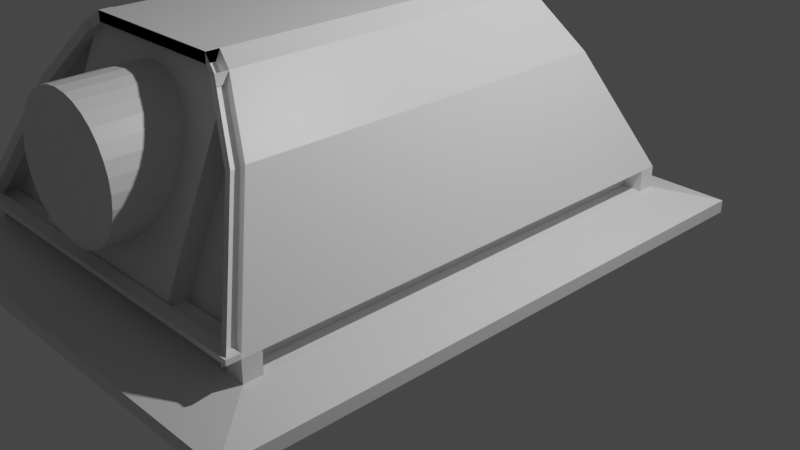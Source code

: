# Source: furnace.blend  (saved by Blender 3.0.42; exported with 4.5.12 LTS)
import bpy
from mathutils import Matrix  # noqa: F401  (used for matrix-valued properties, if any)

bpy.ops.wm.read_factory_settings(use_empty=True)
scene = bpy.context.scene
scene.name = 'Scene'

# ---- collections
col_collection = bpy.data.collections.new('Collection'); scene.collection.children.link(col_collection)

# ---- materials (node trees are filled in below, after node groups)
mat_material = bpy.data.materials.new('Material')
mat_material.alpha_threshold = 0.0
mat_material.use_transparent_shadow = False
mat_material.line_color = (0.0, 0.0, 0.0, 1.0)

# ---- material node trees
mat_material.use_nodes = True; mat_material.node_tree.nodes.clear()
_N = mat_material.node_tree.nodes; _L = mat_material.node_tree.links
n0 = _N.new('ShaderNodeOutputMaterial'); n0.name = 'Material Output'; n0.location = (300, 300)
n1 = _N.new('ShaderNodeBsdfPrincipled'); n1.name = 'Principled BSDF'; n1.location = (10, 300)
n1.distribution = 'GGX'
n1.subsurface_method = 'RANDOM_WALK_SKIN'
n1.inputs[2].default_value = 0.4
n1.inputs[3].default_value = 1.45
n1.inputs[27].default_value = (0.0, 0.0, 0.0, 1.0)
n1.inputs[28].default_value = 1.0
_L.new(n1.outputs[0], n0.inputs[0])
n0.is_active_output = True

# ---- world
world_world = bpy.data.worlds.new('World'); scene.world = world_world
world_world.use_nodes = True; world_world.node_tree.nodes.clear()
_N = world_world.node_tree.nodes; _L = world_world.node_tree.links
n0 = _N.new('ShaderNodeOutputWorld'); n0.name = 'World Output'; n0.location = (300, 300)
n1 = _N.new('ShaderNodeBackground'); n1.name = 'Background'; n1.location = (10, 300)
n1.inputs[0].default_value = (0.05088, 0.05088, 0.05088, 1.0)
_L.new(n1.outputs[0], n0.inputs[0])
n0.is_active_output = True
world_world.color = (0.05088, 0.05088, 0.05088)
world_world.use_sun_shadow = False
world_world.sun_shadow_jitter_overblur = 0.0

# ---- cameras
cam_camera = bpy.data.cameras.new('Camera')
cam_camera.clip_end = 100.0
cam_camera.ortho_scale = 7.314

# ---- lights
light_light = bpy.data.lights.new('Light', 'POINT')
light_light.transmission_factor = 0.0
light_light.energy = 1000.0
light_light.shadow_soft_size = 0.1
light_light.shadow_maximum_resolution = 0.006
light_light.use_absolute_resolution = True

# ---- meshes
me_cube = bpy.data.meshes.new('Cube')
me_cube.from_pydata([(2.181, 2.449, 0.1604), (2.181, 2.449, 0.02876), (2.181, -3.735, 0.1604), (2.181, -3.735, 0.02876), (-2.835, 2.449, 0.1604), (-2.835, 2.449, 0.02876), (-2.835, -3.735, 0.1604), (-2.835, -3.735, 0.02876), (1.646, -3.119, 0.281), (-2.3, -3.119, 0.281), (1.646, 1.942, 0.2996), (-2.3, 1.942, 0.2996), (-0.3137, -2.143, 1.92), (-0.1798, -2.143, 1.906), (-0.05109, -2.143, 1.867), (0.06758, -2.143, 1.804), (0.1716, -2.143, 1.719), (0.2569, -2.142, 1.615), (0.3204, -2.142, 1.496), (0.3594, -2.142, 1.367), (0.3726, -2.142, 1.233), (0.3594, -2.141, 1.099), (0.3204, -2.141, 0.9707), (0.2569, -2.141, 0.852), (0.1716, -2.141, 0.748), (0.06758, -2.14, 0.6626), (-0.05109, -2.14, 0.5992), (-0.1798, -2.14, 0.5602), (-0.3137, -2.14, 0.547), (-0.4476, -2.14, 0.5602), (-0.5764, -2.14, 0.5992), (-0.6951, -2.14, 0.6626), (-0.7991, -2.141, 0.748), (-0.8844, -2.141, 0.852), (-0.9479, -2.141, 0.9707), (-0.9869, -2.141, 1.099), (-1.0, -2.142, 1.233), (-0.9869, -2.142, 1.367), (-0.9479, -2.142, 1.496), (-0.8844, -2.142, 1.615), (-0.7991, -2.143, 1.719), (-0.6951, -2.143, 1.804), (-0.5764, -2.143, 1.867), (-0.4476, -2.143, 1.906), (1.646, -3.119, 0.5025), (-2.3, -3.119, 0.5025), (1.646, 1.942, 0.5211), (-2.3, 1.942, 0.5211), (0.4616, 1.071, 2.383), (0.4616, -2.313, 2.393), (-1.116, -2.313, 2.393), (-1.116, 1.071, 2.383), (0.642, -2.364, 2.275), (1.115, -2.603, 1.715), (1.115, 1.384, 1.715), (0.642, 1.126, 2.267), (-1.296, 1.126, 2.267), (-1.769, 1.384, 1.715), (-1.769, -2.603, 1.715), (-1.296, -2.364, 2.275), (-0.3137, -2.143, 2.141), (-0.1798, -2.143, 2.128), (-0.1798, -3.316, 2.114), (-0.3137, -3.316, 2.127), (-0.05109, -2.143, 2.089), (-0.05109, -3.316, 2.075), (0.06758, -2.143, 2.025), (0.06758, -3.316, 2.012), (0.1716, -2.143, 1.94), (0.1716, -3.316, 1.926), (0.2569, -2.142, 1.836), (0.2569, -3.316, 1.822), (0.3204, -2.142, 1.717), (0.3204, -3.316, 1.704), (0.3594, -2.142, 1.589), (0.3594, -3.315, 1.575), (0.3726, -2.142, 1.455), (0.3726, -3.315, 1.441), (0.3594, -2.141, 1.321), (0.3594, -3.315, 1.307), (0.3204, -2.141, 1.192), (0.3204, -3.314, 1.178), (0.2569, -2.141, 1.073), (0.2569, -3.314, 1.06), (0.1716, -2.141, 0.9695), (0.1716, -3.314, 0.9555), (0.06758, -2.14, 0.8841), (0.06758, -3.314, 0.8702), (-0.05109, -2.14, 0.8207), (-0.05109, -3.314, 0.8068), (-0.1798, -2.14, 0.7816), (-0.1798, -3.314, 0.7677), (-0.3137, -2.14, 0.7684), (-0.3137, -3.314, 0.7545), (-0.4476, -2.14, 0.7816), (-0.4476, -3.314, 0.7677), (-0.5764, -2.14, 0.8207), (-0.5764, -3.314, 0.8068), (-0.6951, -2.14, 0.8841), (-0.6951, -3.314, 0.8702), (-0.7991, -2.141, 0.9695), (-0.7991, -3.314, 0.9555), (-0.8844, -2.141, 1.073), (-0.8844, -3.314, 1.06), (-0.9479, -2.141, 1.192), (-0.9479, -3.314, 1.178), (-0.9869, -2.141, 1.321), (-0.9869, -3.315, 1.307), (-1.0, -2.142, 1.455), (-1.0, -3.315, 1.441), (-0.9869, -2.142, 1.589), (-0.9869, -3.315, 1.575), (-0.9479, -2.142, 1.717), (-0.9479, -3.316, 1.704), (-0.8844, -2.142, 1.836), (-0.8844, -3.316, 1.822), (-0.7991, -2.143, 1.94), (-0.7991, -3.316, 1.926), (-0.6951, -2.143, 2.025), (-0.6951, -3.316, 2.012), (-0.5764, -2.143, 2.089), (-0.5764, -3.316, 2.075), (-0.4476, -2.143, 2.128), (-0.4476, -3.316, 2.114), (-0.1973, -3.372, 2.026), (-0.3137, -3.372, 2.038), (-0.08526, -3.372, 1.992), (0.01797, -3.371, 1.937), (0.1084, -3.371, 1.863), (0.1827, -3.371, 1.772), (0.2379, -3.371, 1.669), (0.2718, -3.371, 1.557), (0.2833, -3.37, 1.441), (0.2718, -3.37, 1.324), (0.2379, -3.37, 1.212), (0.1827, -3.37, 1.109), (0.1084, -3.369, 1.019), (0.01797, -3.369, 0.9443), (-0.08526, -3.369, 0.8891), (-0.1973, -3.369, 0.8552), (-0.3137, -3.369, 0.8437), (-0.4302, -3.369, 0.8552), (-0.5422, -3.369, 0.8891), (-0.6455, -3.369, 0.9443), (-0.7359, -3.369, 1.019), (-0.8102, -3.37, 1.109), (-0.8654, -3.37, 1.212), (-0.8993, -3.37, 1.324), (-0.9108, -3.37, 1.441), (-0.8993, -3.371, 1.557), (-0.8654, -3.371, 1.669), (-0.8102, -3.371, 1.772), (-0.7359, -3.371, 1.863), (-0.6455, -3.371, 1.937), (-0.5422, -3.372, 1.992), (-0.4302, -3.372, 2.026), (1.646, -2.931, 0.281), (-2.3, -2.931, 0.281), (-2.3, -2.931, 0.5025), (1.646, -2.931, 0.5025), (-2.3, 1.765, 0.2996), (1.646, 1.765, 0.2996), (-2.3, 1.765, 0.5211), (1.646, 1.765, 0.5211), (1.446, 1.942, 0.2996), (1.446, -3.119, 0.281), (1.446, 1.942, 0.5211), (1.446, -3.119, 0.5025), (-2.203, -3.119, 0.281), (-2.203, 1.942, 0.2996), (-2.203, 1.942, 0.5211), (-2.203, -3.119, 0.5025), (-1.309, -3.119, 0.5025), (0.655, -3.119, 0.5025), (1.646, -3.254, 0.5025), (-2.3, -3.254, 0.5025), (0.4616, -2.448, 2.393), (-1.116, -2.448, 2.393), (0.642, -2.498, 2.275), (1.115, -2.737, 1.715), (-1.769, -2.737, 1.715), (-1.296, -2.498, 2.275), (-1.309, -3.254, 0.5025), (0.655, -3.254, 0.5025), (-1.687, -2.603, 1.664), (-1.214, -2.364, 2.224), (-2.218, -3.119, 0.4513), (-1.687, -2.737, 1.664), (-1.214, -2.498, 2.224), (-2.218, -3.254, 0.4513), (-1.309, -3.119, 0.5544), (-2.3, -3.119, 0.5544), (0.655, -3.119, 0.5544), (1.646, -3.119, 0.5544), (-1.309, -3.254, 0.5544), (-2.3, -3.254, 0.5544), (0.655, -3.254, 0.5544), (1.646, -3.254, 0.5544), (0.4616, -2.313, 2.287), (0.642, -2.364, 2.169), (-1.116, -2.313, 2.287), (-1.296, -2.364, 2.169), (0.4616, -2.448, 2.287), (0.642, -2.498, 2.169), (-1.116, -2.448, 2.287), (-1.296, -2.498, 2.169), (-1.116, -2.313, 2.295), (0.4616, -2.313, 2.295), (-1.116, -2.448, 2.295), (0.4616, -2.448, 2.295), (0.5731, -2.364, 2.232), (1.046, -2.603, 1.672), (1.577, -3.119, 0.4596), (0.5731, -2.498, 2.232), (1.046, -2.737, 1.672), (1.577, -3.254, 0.4596), (-1.309, -2.932, 0.4227), (-2.3, -2.932, 0.4227), (0.642, -2.177, 2.195), (1.115, -2.416, 1.635), (-1.769, -2.416, 1.635), (-1.296, -2.177, 2.195), (1.646, -2.932, 0.4227), (0.655, -2.932, 0.4227), (-1.116, -2.313, 2.387), (0.4616, -2.313, 2.387), (-1.116, -2.448, 2.387), (0.4616, -2.448, 2.387), (-1.116, -2.313, 2.398), (0.4616, -2.313, 2.398), (-1.116, -2.448, 2.398), (0.4616, -2.448, 2.398)], [], [(0, 4, 11, 10), (3, 2, 6, 7), (7, 6, 4, 5), (5, 1, 3, 7), (1, 0, 2, 3), (5, 4, 0, 1), (6, 2, 8, 9), (4, 6, 9, 11), (2, 0, 10, 8), (41, 40, 116, 118), (32, 31, 98, 100), (23, 22, 80, 82), (14, 13, 61, 64), (12, 13, 14, 15, 16, 17, 18, 19, 20, 21, 22, 23, 24, 25, 26, 27, 28, 29, 30, 31, 32, 33, 34, 35, 36, 37, 38, 39, 40, 41, 42, 43), (36, 35, 106, 108), (27, 26, 88, 90), (18, 17, 70, 72), (47, 46, 163, 162), (40, 39, 114, 116), (31, 30, 96, 98), (22, 21, 78, 80), (9, 45, 171, 168), (12, 43, 122, 60), (13, 12, 60, 61), (35, 34, 104, 106), (46, 44, 167, 166), (26, 25, 86, 88), (17, 16, 68, 70), (9, 8, 156, 157), (39, 38, 112, 114), (30, 29, 94, 96), (21, 20, 76, 78), (43, 42, 120, 122), (34, 33, 102, 104), (25, 24, 84, 86), (16, 15, 66, 68), (38, 37, 110, 112), (29, 28, 92, 94), (20, 19, 74, 76), (42, 41, 118, 120), (33, 32, 100, 102), (24, 23, 82, 84), (15, 14, 64, 66), (37, 36, 108, 110), (28, 27, 90, 92), (19, 18, 72, 74), (46, 47, 57, 56, 51, 48, 55, 54), (53, 52, 218, 219), (50, 51, 56, 59), (44, 46, 54, 53), (47, 45, 58, 57), (48, 51, 50, 49), (53, 54, 55, 52), (57, 58, 59, 56), (48, 49, 52, 55), (60, 63, 62, 61), (61, 62, 65, 64), (64, 65, 67, 66), (66, 67, 69, 68), (68, 69, 71, 70), (70, 71, 73, 72), (72, 73, 75, 74), (74, 75, 77, 76), (76, 77, 79, 78), (78, 79, 81, 80), (80, 81, 83, 82), (82, 83, 85, 84), (84, 85, 87, 86), (86, 87, 89, 88), (88, 89, 91, 90), (90, 91, 93, 92), (92, 93, 95, 94), (94, 95, 97, 96), (96, 97, 99, 98), (98, 99, 101, 100), (100, 101, 103, 102), (102, 103, 105, 104), (104, 105, 107, 106), (106, 107, 109, 108), (108, 109, 111, 110), (110, 111, 113, 112), (112, 113, 115, 114), (114, 115, 117, 116), (116, 117, 119, 118), (118, 119, 121, 120), (109, 107, 147, 148), (120, 121, 123, 122), (122, 123, 63, 60), (124, 125, 155, 154, 153, 152, 151, 150, 149, 148, 147, 146, 145, 144, 143, 142, 141, 140, 139, 138, 137, 136, 135, 134, 133, 132, 131, 130, 129, 128, 127, 126), (65, 62, 124, 126), (83, 81, 134, 135), (101, 99, 143, 144), (119, 117, 152, 153), (75, 73, 130, 131), (93, 91, 139, 140), (111, 109, 148, 149), (67, 65, 126, 127), (85, 83, 135, 136), (103, 101, 144, 145), (121, 119, 153, 154), (77, 75, 131, 132), (95, 93, 140, 141), (113, 111, 149, 150), (69, 67, 127, 128), (87, 85, 136, 137), (105, 103, 145, 146), (123, 121, 154, 155), (79, 77, 132, 133), (97, 95, 141, 142), (115, 113, 150, 151), (71, 69, 128, 129), (89, 87, 137, 138), (107, 105, 146, 147), (62, 63, 125, 124), (63, 123, 155, 125), (81, 79, 133, 134), (99, 97, 142, 143), (117, 115, 151, 152), (73, 71, 129, 130), (91, 89, 138, 139), (157, 156, 159, 158), (8, 44, 159, 156), (44, 173, 172, 45, 158, 159), (45, 9, 157, 158), (161, 160, 162, 163), (10, 11, 160, 161), (46, 10, 161, 163), (11, 47, 162, 160), (165, 164, 166, 167), (44, 8, 165, 167), (10, 46, 166, 164), (8, 10, 164, 165), (169, 168, 171, 170), (11, 9, 168, 169), (45, 47, 170, 171), (47, 11, 169, 170), (59, 172, 173, 52, 49, 50), (172, 59, 221, 216), (58, 45, 186, 184), (45, 172, 190, 191), (50, 177, 204, 200), (177, 50, 206, 208), (175, 45, 191, 195), (45, 175, 189, 186), (49, 52, 199, 198), (179, 178, 213, 214), (52, 53, 211, 210), (182, 183, 196, 194), (184, 186, 189, 187), (185, 184, 187, 188), (181, 59, 185, 188), (59, 58, 184, 185), (180, 181, 188, 187), (175, 180, 187, 189), (191, 190, 194, 195), (193, 192, 196, 197), (192, 190, 194, 196), (182, 175, 195, 194), (183, 174, 197, 196), (44, 173, 192, 193), (173, 172, 190, 192), (174, 44, 193, 197), (198, 199, 203, 202), (201, 200, 204, 205), (178, 176, 202, 203), (176, 49, 198, 202), (181, 59, 201, 205), (177, 181, 205, 204), (52, 178, 203, 199), (59, 50, 200, 201), (207, 209, 227, 225), (49, 176, 209, 207), (50, 49, 207, 206), (176, 177, 208, 209), (211, 212, 215, 214), (210, 211, 214, 213), (53, 44, 212, 211), (44, 174, 215, 212), (174, 179, 214, 215), (178, 52, 210, 213), (217, 216, 221, 220), (218, 223, 222, 219), (45, 172, 216, 217), (173, 44, 222, 223), (58, 45, 217, 220), (44, 53, 219, 222), (59, 58, 220, 221), (52, 173, 223, 218), (226, 224, 228, 230), (206, 207, 225, 224), (208, 206, 224, 226), (209, 208, 226, 227), (228, 229, 231, 230), (227, 226, 230, 231), (225, 227, 231, 229), (224, 225, 229, 228)])
_uv = me_cube.uv_layers.new(name='UVMap')
_uv.uv.foreach_set('vector', [0.625, 0.5, 0.625, 0.25, 0.625, 0.25, 0.625, 0.5, 0.375, 0.75, 0.625, 0.75, 0.625, 1.0, 0.375, 1.0, 0.375, 0.0, 0.625, 0.0, 0.625, 0.25, 0.375, 0.25, 0.125, 0.5, 0.375, 0.5, 0.375, 0.75, 0.125, 0.75, 0.375, 0.5, 0.625, 0.5, 0.625, 0.75, 0.375, 0.75, 0.375, 0.25, 0.625, 0.25, 0.625, 0.5, 0.375, 0.5, 0.625, 1.0, 0.625, 0.75, 0.625, 0.75, 0.625, 1.0, 0.625, 0.25, 0.625, 0.0, 0.625, 0.0, 0.625, 0.25, 0.625, 0.75, 0.625, 0.5, 0.625, 0.5, 0.625, 0.75, 0.6167, 0.4496, 0.5803, 0.4197, 0.5803, 0.4197, 0.6167, 0.4496, 0.5803, 0.08029, 0.6167, 0.05045, 0.6167, 0.05045, 0.5803, 0.08029, 0.9496, 0.1167, 0.9717, 0.1582, 0.9717, 0.1582, 0.9496, 0.1167, 0.8418, 0.4717, 0.7968, 0.4854, 0.7968, 0.4854, 0.8418, 0.4717, 0.75, 0.49, 0.7968, 0.4854, 0.8418, 0.4717, 0.8833, 0.4496, 0.9197, 0.4197, 0.9496, 0.3833, 0.9717, 0.3418, 0.9854, 0.2968, 0.99, 0.25, 0.9854, 0.2032, 0.9717, 0.1582, 0.9496, 0.1167, 0.9197, 0.08029, 0.8833, 0.05045, 0.8418, 0.02827, 0.7968, 0.01461, 0.75, 0.01, 0.7032, 0.01461, 0.6582, 0.02827, 0.6167, 0.05045, 0.5803, 0.08029, 0.5504, 0.1167, 0.5283, 0.1582, 0.5146, 0.2032, 0.51, 0.25, 0.5146, 0.2968, 0.5283, 0.3418, 0.5504, 0.3833, 0.5803, 0.4197, 0.6167, 0.4496, 0.6582, 0.4717, 0.7032, 0.4854, 0.51, 0.25, 0.5146, 0.2032, 0.5146, 0.2032, 0.51, 0.25, 0.7968, 0.01461, 0.8418, 0.02827, 0.8418, 0.02827, 0.7968, 0.01461, 0.9717, 0.3418, 0.9496, 0.3833, 0.9496, 0.3833, 0.9717, 0.3418, 0.625, 0.25, 0.625, 0.5, 0.625, 0.5, 0.625, 0.25, 0.5803, 0.4197, 0.5504, 0.3833, 0.5504, 0.3833, 0.5803, 0.4197, 0.6167, 0.05045, 0.6582, 0.02827, 0.6582, 0.02827, 0.6167, 0.05045, 0.9717, 0.1582, 0.9854, 0.2032, 0.9854, 0.2032, 0.9717, 0.1582, 0.625, 0.0, 0.625, 0.0, 0.625, 0.0, 0.625, 0.0, 0.75, 0.49, 0.7032, 0.4854, 0.7032, 0.4854, 0.75, 0.49, 0.7968, 0.4854, 0.75, 0.49, 0.75, 0.49, 0.7968, 0.4854, 0.5146, 0.2032, 0.5283, 0.1582, 0.5283, 0.1582, 0.5146, 0.2032, 0.625, 0.5, 0.625, 0.75, 0.625, 0.75, 0.625, 0.5, 0.8418, 0.02827, 0.8833, 0.05045, 0.8833, 0.05045, 0.8418, 0.02827, 0.9496, 0.3833, 0.9197, 0.4197, 0.9197, 0.4197, 0.9496, 0.3833, 0.625, 1.0, 0.625, 0.75, 0.625, 0.75, 0.625, 1.0, 0.5504, 0.3833, 0.5283, 0.3418, 0.5283, 0.3418, 0.5504, 0.3833, 0.6582, 0.02827, 0.7032, 0.01461, 0.7032, 0.01461, 0.6582, 0.02827, 0.9854, 0.2032, 0.99, 0.25, 0.99, 0.25, 0.9854, 0.2032, 0.7032, 0.4854, 0.6582, 0.4717, 0.6582, 0.4717, 0.7032, 0.4854, 0.5283, 0.1582, 0.5504, 0.1167, 0.5504, 0.1167, 0.5283, 0.1582, 0.8833, 0.05045, 0.9197, 0.08029, 0.9197, 0.08029, 0.8833, 0.05045, 0.9197, 0.4197, 0.8833, 0.4496, 0.8833, 0.4496, 0.9197, 0.4197, 0.5283, 0.3418, 0.5146, 0.2968, 0.5146, 0.2968, 0.5283, 0.3418, 0.7032, 0.01461, 0.75, 0.01, 0.75, 0.01, 0.7032, 0.01461, 0.99, 0.25, 0.9854, 0.2968, 0.9854, 0.2968, 0.99, 0.25, 0.6582, 0.4717, 0.6167, 0.4496, 0.6167, 0.4496, 0.6582, 0.4717, 0.5504, 0.1167, 0.5803, 0.08029, 0.5803, 0.08029, 0.5504, 0.1167, 0.9197, 0.08029, 0.9496, 0.1167, 0.9496, 0.1167, 0.9197, 0.08029, 0.8833, 0.4496, 0.8418, 0.4717, 0.8418, 0.4717, 0.8833, 0.4496, 0.5146, 0.2968, 0.51, 0.25, 0.51, 0.25, 0.5146, 0.2968, 0.75, 0.01, 0.7968, 0.01461, 0.7968, 0.01461, 0.75, 0.01, 0.9854, 0.2968, 0.9717, 0.3418, 0.9717, 0.3418, 0.9854, 0.2968, 0.625, 0.5, 0.625, 0.25, 0.625, 0.25, 0.625, 0.2749, 0.625, 0.2889, 0.625, 0.4611, 0.625, 0.4751, 0.625, 0.5, 0.625, 0.75, 0.6499, 0.75, 0.6499, 0.75, 0.625, 0.75, 0.625, 0.0, 0.625, 0.25, 0.625, 0.25, 0.625, 0.0, 0.625, 0.75, 0.625, 0.5, 0.625, 0.5, 0.625, 0.75, 0.625, 0.25, 0.625, 0.0, 0.625, 0.0, 0.625, 0.25, 0.6639, 0.5, 0.8361, 0.5, 0.8361, 0.75, 0.6639, 0.75, 0.625, 0.75, 0.625, 0.5, 0.6499, 0.5, 0.6499, 0.75, 0.625, 0.25, 0.625, 0.0, 0.625, 0.0, 0.625, 0.25, 0.6639, 0.5, 0.6639, 0.75, 0.6499, 0.75, 0.6499, 0.5, 1.0, 0.5, 1.0, 1.0, 0.9688, 1.0, 0.9688, 0.5, 0.9688, 0.5, 0.9688, 1.0, 0.9375, 1.0, 0.9375, 0.5, 0.9375, 0.5, 0.9375, 1.0, 0.9062, 1.0, 0.9062, 0.5, 0.9062, 0.5, 0.9062, 1.0, 0.875, 1.0, 0.875, 0.5, 0.875, 0.5, 0.875, 1.0, 0.8438, 1.0, 0.8438, 0.5, 0.8438, 0.5, 0.8438, 1.0, 0.8125, 1.0, 0.8125, 0.5, 0.8125, 0.5, 0.8125, 1.0, 0.7812, 1.0, 0.7812, 0.5, 0.7812, 0.5, 0.7812, 1.0, 0.75, 1.0, 0.75, 0.5, 0.75, 0.5, 0.75, 1.0, 0.7188, 1.0, 0.7188, 0.5, 0.7188, 0.5, 0.7188, 1.0, 0.6875, 1.0, 0.6875, 0.5, 0.6875, 0.5, 0.6875, 1.0, 0.6562, 1.0, 0.6562, 0.5, 0.6562, 0.5, 0.6562, 1.0, 0.625, 1.0, 0.625, 0.5, 0.625, 0.5, 0.625, 1.0, 0.5938, 1.0, 0.5938, 0.5, 0.5938, 0.5, 0.5938, 1.0, 0.5625, 1.0, 0.5625, 0.5, 0.5625, 0.5, 0.5625, 1.0, 0.5312, 1.0, 0.5312, 0.5, 0.5312, 0.5, 0.5312, 1.0, 0.5, 1.0, 0.5, 0.5, 0.5, 0.5, 0.5, 1.0, 0.4688, 1.0, 0.4688, 0.5, 0.4688, 0.5, 0.4688, 1.0, 0.4375, 1.0, 0.4375, 0.5, 0.4375, 0.5, 0.4375, 1.0, 0.4062, 1.0, 0.4062, 0.5, 0.4062, 0.5, 0.4062, 1.0, 0.375, 1.0, 0.375, 0.5, 0.375, 0.5, 0.375, 1.0, 0.3438, 1.0, 0.3438, 0.5, 0.3438, 0.5, 0.3438, 1.0, 0.3125, 1.0, 0.3125, 0.5, 0.3125, 0.5, 0.3125, 1.0, 0.2812, 1.0, 0.2812, 0.5, 0.2812, 0.5, 0.2812, 1.0, 0.25, 1.0, 0.25, 0.5, 0.25, 0.5, 0.25, 1.0, 0.2188, 1.0, 0.2188, 0.5, 0.2188, 0.5, 0.2188, 1.0, 0.1875, 1.0, 0.1875, 0.5, 0.1875, 0.5, 0.1875, 1.0, 0.1562, 1.0, 0.1562, 0.5, 0.1562, 0.5, 0.1562, 1.0, 0.125, 1.0, 0.125, 0.5, 0.125, 0.5, 0.125, 1.0, 0.09375, 1.0, 0.09375, 0.5, 0.09375, 0.5, 0.09375, 1.0, 0.0625, 1.0, 0.0625, 0.5, 0.25, 1.0, 0.2812, 1.0, 0.2812, 1.0, 0.25, 1.0, 0.0625, 0.5, 0.0625, 1.0, 0.03125, 1.0, 0.03125, 0.5, 0.03125, 0.5, 0.03125, 1.0, 0.0, 1.0, 0.0, 0.5, 0.2968, 0.4854, 0.25, 0.49, 0.2032, 0.4854, 0.1582, 0.4717, 0.1167, 0.4496, 0.08029, 0.4197, 0.05045, 0.3833, 0.02827, 0.3418, 0.01461, 0.2968, 0.01, 0.25, 0.01461, 0.2032, 0.02827, 0.1582, 0.05045, 0.1167, 0.08029, 0.08029, 0.1167, 0.05045, 0.1582, 0.02827, 0.2032, 0.01461, 0.25, 0.01, 0.2968, 0.01461, 0.3418, 0.02827, 0.3833, 0.05045, 0.4197, 0.08029, 0.4496, 0.1167, 0.4717, 0.1582, 0.4854, 0.2032, 0.49, 0.25, 0.4854, 0.2968, 0.4717, 0.3418, 0.4496, 0.3833, 0.4197, 0.4197, 0.3833, 0.4496, 0.3418, 0.4717, 0.9375, 1.0, 0.9688, 1.0, 0.9688, 1.0, 0.9375, 1.0, 0.6562, 1.0, 0.6875, 1.0, 0.6875, 1.0, 0.6562, 1.0, 0.375, 1.0, 0.4062, 1.0, 0.4062, 1.0, 0.375, 1.0, 0.09375, 1.0, 0.125, 1.0, 0.125, 1.0, 0.09375, 1.0, 0.7812, 1.0, 0.8125, 1.0, 0.8125, 1.0, 0.7812, 1.0, 0.5, 1.0, 0.5312, 1.0, 0.5312, 1.0, 0.5, 1.0, 0.2188, 1.0, 0.25, 1.0, 0.25, 1.0, 0.2188, 1.0, 0.9062, 1.0, 0.9375, 1.0, 0.9375, 1.0, 0.9062, 1.0, 0.625, 1.0, 0.6562, 1.0, 0.6562, 1.0, 0.625, 1.0, 0.3438, 1.0, 0.375, 1.0, 0.375, 1.0, 0.3438, 1.0, 0.0625, 1.0, 0.09375, 1.0, 0.09375, 1.0, 0.0625, 1.0, 0.75, 1.0, 0.7812, 1.0, 0.7812, 1.0, 0.75, 1.0, 0.4688, 1.0, 0.5, 1.0, 0.5, 1.0, 0.4688, 1.0, 0.1875, 1.0, 0.2188, 1.0, 0.2188, 1.0, 0.1875, 1.0, 0.875, 1.0, 0.9062, 1.0, 0.9062, 1.0, 0.875, 1.0, 0.5938, 1.0, 0.625, 1.0, 0.625, 1.0, 0.5938, 1.0, 0.3125, 1.0, 0.3438, 1.0, 0.3438, 1.0, 0.3125, 1.0, 0.03125, 1.0, 0.0625, 1.0, 0.0625, 1.0, 0.03125, 1.0, 0.7188, 1.0, 0.75, 1.0, 0.75, 1.0, 0.7188, 1.0, 0.4375, 1.0, 0.4688, 1.0, 0.4688, 1.0, 0.4375, 1.0, 0.1562, 1.0, 0.1875, 1.0, 0.1875, 1.0, 0.1562, 1.0, 0.8438, 1.0, 0.875, 1.0, 0.875, 1.0, 0.8438, 1.0, 0.5625, 1.0, 0.5938, 1.0, 0.5938, 1.0, 0.5625, 1.0, 0.2812, 1.0, 0.3125, 1.0, 0.3125, 1.0, 0.2812, 1.0, 0.9688, 1.0, 1.0, 1.0, 1.0, 1.0, 0.9688, 1.0, 0.0, 1.0, 0.03125, 1.0, 0.03125, 1.0, 0.0, 1.0, 0.6875, 1.0, 0.7188, 1.0, 0.7188, 1.0, 0.6875, 1.0, 0.4062, 1.0, 0.4375, 1.0, 0.4375, 1.0, 0.4062, 1.0, 0.125, 1.0, 0.1562, 1.0, 0.1562, 1.0, 0.125, 1.0, 0.8125, 1.0, 0.8438, 1.0, 0.8438, 1.0, 0.8125, 1.0, 0.5312, 1.0, 0.5625, 1.0, 0.5625, 1.0, 0.5312, 1.0, 0.625, 1.0, 0.625, 0.75, 0.625, 0.75, 0.625, 1.0, 0.625, 0.75, 0.625, 0.75, 0.625, 0.75, 0.625, 0.75, 0.625, 0.75, 0.625, 0.8128, 0.625, 0.9372, 0.625, 1.0, 0.625, 1.0, 0.625, 0.75, 0.625, 0.0, 0.625, 0.0, 0.625, 0.0, 0.625, 0.0, 0.625, 0.5, 0.625, 0.25, 0.625, 0.25, 0.625, 0.5, 0.625, 0.5, 0.625, 0.25, 0.625, 0.25, 0.625, 0.5, 0.625, 0.5, 0.625, 0.5, 0.625, 0.5, 0.625, 0.5, 0.625, 0.25, 0.625, 0.25, 0.625, 0.25, 0.625, 0.25, 0.625, 0.75, 0.625, 0.5, 0.625, 0.5, 0.625, 0.75, 0.625, 0.75, 0.625, 0.75, 0.625, 0.75, 0.625, 0.75, 0.625, 0.5, 0.625, 0.5, 0.625, 0.5, 0.625, 0.5, 0.625, 0.75, 0.625, 0.5, 0.625, 0.5, 0.625, 0.75, 0.625, 0.25, 0.625, 0.0, 0.625, 0.0, 0.625, 0.25, 0.625, 0.25, 0.625, 0.0, 0.625, 0.0, 0.625, 0.25, 0.625, 0.0, 0.625, 0.25, 0.625, 0.25, 0.625, 0.0, 0.625, 0.25, 0.625, 0.25, 0.625, 0.25, 0.625, 0.25, 0.625, 0.9751, 0.625, 0.9372, 0.625, 0.8128, 0.625, 0.7749, 0.625, 0.7889, 0.625, 0.9611, 0.625, 0.9372, 0.625, 0.9751, 0.625, 0.9751, 0.625, 0.9372, 0.625, 0.0, 0.625, 0.0, 0.625, 0.0, 0.625, 0.0, 0.625, 1.0, 0.625, 0.9372, 0.625, 0.9372, 0.625, 1.0, 0.8361, 0.75, 0.8361, 0.75, 0.8361, 0.75, 0.8361, 0.75, 0.8361, 0.75, 0.8361, 0.75, 0.8361, 0.75, 0.8361, 0.75, 0.625, 1.0, 0.625, 1.0, 0.625, 1.0, 0.625, 1.0, 0.625, 1.0, 0.625, 1.0, 0.625, 1.0, 0.625, 1.0, 0.625, 0.7889, 0.625, 0.7749, 0.625, 0.7749, 0.625, 0.7889, 0.0, 0.0, 0.0, 0.0, 0.0, 0.0, 0.0, 0.0, 0.625, 0.7749, 0.625, 0.75, 0.625, 0.75, 0.625, 0.7749, 0.0, 0.0, 0.0, 0.0, 0.0, 0.0, 0.0, 0.0, 0.625, 1.0, 0.625, 1.0, 0.625, 1.0, 0.625, 1.0, 0.625, 0.9751, 0.625, 1.0, 0.625, 1.0, 0.625, 0.9751, 0.625, 0.0, 0.625, 0.0, 0.625, 0.0, 0.625, 0.0, 0.625, 0.0, 0.625, 0.0, 0.625, 0.0, 0.625, 0.0, 0.0, 0.0, 0.0, 0.0, 0.0, 0.0, 0.0, 0.0, 0.0, 0.0, 0.0, 0.0, 0.0, 0.0, 0.0, 0.0, 0.625, 1.0, 0.625, 0.9372, 0.625, 0.9372, 0.625, 1.0, 0.625, 0.75, 0.625, 0.8128, 0.625, 0.8128, 0.625, 0.75, 0.625, 0.8128, 0.625, 0.9372, 0.625, 0.9372, 0.625, 0.8128, 0.0, 0.0, 0.0, 0.0, 0.0, 0.0, 0.0, 0.0, 0.0, 0.0, 0.0, 0.0, 0.0, 0.0, 0.0, 0.0, 0.625, 0.75, 0.625, 0.8128, 0.625, 0.8128, 0.625, 0.75, 0.625, 0.8128, 0.625, 0.9372, 0.625, 0.9372, 0.625, 0.8128, 0.625, 0.75, 0.625, 0.75, 0.625, 0.75, 0.625, 0.75, 0.6639, 0.75, 0.6499, 0.75, 0.6499, 0.75, 0.6639, 0.75, 0.625, 0.0, 0.625, 0.0, 0.625, 0.0, 0.625, 0.0, 0.0, 0.0, 0.0, 0.0, 0.0, 0.0, 0.0, 0.0, 0.6639, 0.75, 0.6639, 0.75, 0.6639, 0.75, 0.6639, 0.75, 0.625, 0.0, 0.625, 0.0, 0.625, 0.0, 0.625, 0.0, 0.0, 0.0, 0.0, 0.0, 0.0, 0.0, 0.0, 0.0, 0.6499, 0.75, 0.6499, 0.75, 0.6499, 0.75, 0.6499, 0.75, 0.625, 0.9751, 0.625, 0.9611, 0.625, 0.9611, 0.625, 0.9751, 0.6639, 0.75, 0.6639, 0.75, 0.6639, 0.75, 0.6639, 0.75, 0.6639, 0.75, 0.6639, 0.75, 0.6639, 0.75, 0.6639, 0.75, 0.625, 0.9611, 0.625, 0.7889, 0.625, 0.7889, 0.625, 0.9611, 0.0, 0.0, 0.0, 0.0, 0.0, 0.0, 0.0, 0.0, 0.625, 0.75, 0.625, 0.75, 0.625, 0.75, 0.625, 0.75, 0.6499, 0.75, 0.625, 0.75, 0.625, 0.75, 0.6499, 0.75, 0.625, 0.75, 0.625, 0.75, 0.625, 0.75, 0.625, 0.75, 0.625, 0.75, 0.625, 0.75, 0.625, 0.75, 0.625, 0.75, 0.0, 0.0, 0.0, 0.0, 0.0, 0.0, 0.0, 0.0, 0.6499, 0.75, 0.6499, 0.75, 0.6499, 0.75, 0.6499, 0.75, 0.625, 1.0, 0.625, 0.9372, 0.625, 0.9751, 0.625, 1.0, 0.625, 0.7749, 0.625, 0.8128, 0.625, 0.75, 0.625, 0.75, 0.625, 1.0, 0.625, 0.9372, 0.625, 0.9372, 0.625, 1.0, 0.625, 0.8128, 0.625, 0.75, 0.625, 0.75, 0.625, 0.8128, 0.625, 0.0, 0.625, 0.0, 0.625, 0.0, 0.625, 0.0, 0.625, 0.75, 0.625, 0.75, 0.625, 0.75, 0.625, 0.75, 0.625, 0.0, 0.625, 0.0, 0.625, 0.0, 0.625, 0.0, 0.625, 0.7749, 0.625, 0.8128, 0.625, 0.8128, 0.625, 0.7749, 0.8361, 0.75, 0.8361, 0.75, 0.8361, 0.75, 0.8361, 0.75, 0.625, 0.9611, 0.625, 0.7889, 0.625, 0.7889, 0.625, 0.9611, 0.8361, 0.75, 0.8361, 0.75, 0.8361, 0.75, 0.8361, 0.75, 0.0, 0.0, 0.0, 0.0, 0.0, 0.0, 0.0, 0.0, 0.8361, 0.75, 0.6639, 0.75, 0.6639, 0.75, 0.8361, 0.75, 0.0, 0.0, 0.0, 0.0, 0.0, 0.0, 0.0, 0.0, 0.6639, 0.75, 0.6639, 0.75, 0.6639, 0.75, 0.6639, 0.75, 0.625, 0.9611, 0.625, 0.7889, 0.625, 0.7889, 0.625, 0.9611])
me_cube.materials.append(mat_material)
me_cube.use_remesh_preserve_volume = False
me_cube.use_remesh_preserve_attributes = False
me_cube.use_mirror_vertex_groups = False
me_cube.update()

# ---- objects
ob_cube = bpy.data.objects.new('Cube', me_cube)
ob_light = bpy.data.objects.new('Light', light_light)
ob_camera = bpy.data.objects.new('Camera', cam_camera)

# ---- transforms, parenting, visibility, modifiers, constraints
ob_cube.location = (0.0, 0.0, 0.0)
ob_cube.lock_rotations_4d = False
ob_cube.empty_display_type = 'ARROWS'
ob_cube.lineart.crease_threshold = 0.0
ob_light.location = (4.076, 1.005, 5.904)
ob_light.rotation_euler = (0.6503, 0.05522, 1.866)
ob_light.lock_rotations_4d = False
ob_light.empty_display_type = 'ARROWS'
ob_light.color = (0.0, 0.0, 0.0, 0.0)
ob_light.lineart.crease_threshold = 0.0
ob_camera.location = (7.359, -6.926, 4.958)
ob_camera.rotation_euler = (1.109, 0.0, 0.8149)
ob_camera.lock_rotations_4d = False
ob_camera.empty_display_type = 'ARROWS'
ob_camera.color = (0.0, 0.0, 0.0, 0.0)
ob_camera.display_type = 'WIRE'
ob_camera.lineart.crease_threshold = 0.0

# ---- collection membership
col_collection.objects.link(ob_cube)
col_collection.objects.link(ob_light)
col_collection.objects.link(ob_camera)

# ---- scene / render settings (as saved in the file)
scene.camera = ob_camera
scene.frame_start = 1; scene.frame_end = 250; scene.frame_set(1)
scene.render.engine = 'BLENDER_EEVEE_NEXT'
scene.cycles.sampling_pattern = 'TABULATED_SOBOL'
scene.cycles.use_light_tree = False
scene.view_settings.view_transform = 'Filmic'
bpy.context.view_layer.update()

